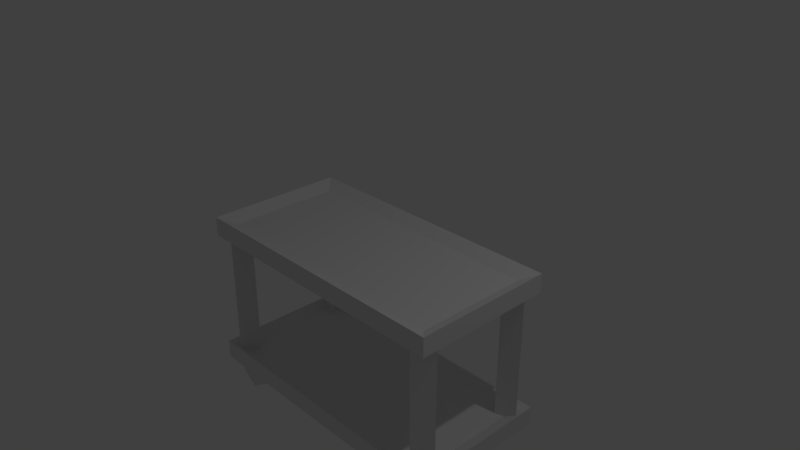 # Source: trolley.blend  (saved by Blender 2.79.0; exported with 4.5.12 LTS)
import bpy
from mathutils import Matrix  # noqa: F401  (used for matrix-valued properties, if any)

bpy.ops.wm.read_factory_settings(use_empty=True)
scene = bpy.context.scene
scene.name = 'Scene'

# ---- collections
col_collection_1 = bpy.data.collections.new('Collection 1'); scene.collection.children.link(col_collection_1)

# ---- materials (node trees are filled in below, after node groups)
mat_material = bpy.data.materials.new('Material')
mat_material.alpha_threshold = 0.0
mat_material.use_transparent_shadow = False
mat_material.roughness = 0.5
mat_material.line_color = (0.0, 0.0, 0.0, 1.0)

# ---- material node trees

# ---- world
world_world = bpy.data.worlds.new('World'); scene.world = world_world
world_world.color = (0.05088, 0.05088, 0.05088)
world_world.use_sun_shadow = False
world_world.sun_shadow_jitter_overblur = 0.0
world_world.cycles.sampling_method = 'MANUAL'

# ---- cameras
cam_camera = bpy.data.cameras.new('Camera')
cam_camera.clip_end = 100.0
cam_camera.lens = 35.0
cam_camera.sensor_width = 32.0
cam_camera.sensor_height = 18.0
cam_camera.ortho_scale = 7.314
cam_camera.dof.focus_distance = 0.0
cam_camera.dof.aperture_fstop = 128.0

# ---- lights
light_lamp = bpy.data.lights.new('Lamp', 'POINT')
light_lamp.transmission_factor = 0.0
light_lamp.cutoff_distance = 30.0
light_lamp.energy = 100.0
light_lamp.shadow_buffer_clip_start = 1.001
light_lamp.shadow_soft_size = 0.1
light_lamp.shadow_maximum_resolution = 0.006
light_lamp.use_absolute_resolution = True

# ---- meshes
me_cone_003 = bpy.data.meshes.new('Cone.003')
me_cone_003.from_pydata([(1.484e-09, 0.5122, -0.09359), (1.484e-09, 0.5122, 0.09359), (0.338, 0.2301, -0.09359), (0.338, 0.2301, 0.09359), (0.338, -0.07321, -0.09359), (0.338, -0.07321, 0.09359), (-0.338, -0.07321, -0.09359), (-0.338, -0.07321, 0.09359), (-0.338, 0.2301, -0.09359), (-0.338, 0.2301, 0.09359)], [], [(0, 1, 3, 2), (2, 3, 5, 4), (2, 4, 6, 8), (0, 2, 8), (5, 3, 9, 7), (6, 7, 9, 8), (8, 9, 1, 0), (1, 9, 3)])
me_cone_003.use_remesh_preserve_volume = False
me_cone_003.use_remesh_preserve_attributes = False
me_cone_003.use_mirror_vertex_groups = False
me_cone_003.update()
me_cone_002 = bpy.data.meshes.new('Cone.002')
me_cone_002.from_pydata([(1.484e-09, 0.5122, -0.09359), (1.484e-09, 0.5122, 0.09359), (0.338, 0.2301, -0.09359), (0.338, 0.2301, 0.09359), (0.338, -0.07321, -0.09359), (0.338, -0.07321, 0.09359), (-0.338, -0.07321, -0.09359), (-0.338, -0.07321, 0.09359), (-0.338, 0.2301, -0.09359), (-0.338, 0.2301, 0.09359)], [], [(0, 1, 3, 2), (2, 3, 5, 4), (2, 4, 6, 8), (0, 2, 8), (5, 3, 9, 7), (6, 7, 9, 8), (8, 9, 1, 0), (1, 9, 3)])
me_cone_002.use_remesh_preserve_volume = False
me_cone_002.use_remesh_preserve_attributes = False
me_cone_002.use_mirror_vertex_groups = False
me_cone_002.update()
me_cone_001 = bpy.data.meshes.new('Cone.001')
me_cone_001.from_pydata([(1.484e-09, 0.5122, -0.09359), (1.484e-09, 0.5122, 0.09359), (0.338, 0.2301, -0.09359), (0.338, 0.2301, 0.09359), (0.338, -0.07321, -0.09359), (0.338, -0.07321, 0.09359), (-0.338, -0.07321, -0.09359), (-0.338, -0.07321, 0.09359), (-0.338, 0.2301, -0.09359), (-0.338, 0.2301, 0.09359)], [], [(0, 1, 3, 2), (2, 3, 5, 4), (2, 4, 6, 8), (0, 2, 8), (5, 3, 9, 7), (6, 7, 9, 8), (8, 9, 1, 0), (1, 9, 3)])
me_cone_001.use_remesh_preserve_volume = False
me_cone_001.use_remesh_preserve_attributes = False
me_cone_001.use_mirror_vertex_groups = False
me_cone_001.update()
me_cone = bpy.data.meshes.new('Cone')
me_cone.from_pydata([(1.484e-09, 0.5122, -0.09359), (1.484e-09, 0.5122, 0.09359), (0.338, 0.2301, -0.09359), (0.338, 0.2301, 0.09359), (0.338, -0.07321, -0.09359), (0.338, -0.07321, 0.09359), (-0.338, -0.07321, -0.09359), (-0.338, -0.07321, 0.09359), (-0.338, 0.2301, -0.09359), (-0.338, 0.2301, 0.09359)], [], [(0, 1, 3, 2), (2, 3, 5, 4), (2, 4, 6, 8), (0, 2, 8), (5, 3, 9, 7), (6, 7, 9, 8), (8, 9, 1, 0), (1, 9, 3)])
me_cone.use_remesh_preserve_volume = False
me_cone.use_remesh_preserve_attributes = False
me_cone.use_mirror_vertex_groups = False
me_cone.update()
me_cylinder_003 = bpy.data.meshes.new('Cylinder.003')
me_cylinder_003.from_pydata([(0.0, 1.0, -1.0), (0.0, 1.0, 1.0), (0.866, -0.5, -1.0), (0.866, -0.5, 1.0), (-0.866, -0.5, -1.0), (-0.866, -0.5, 1.0)], [], [(0, 1, 3, 2), (2, 3, 5, 4), (4, 5, 1, 0)])
me_cylinder_003.use_remesh_preserve_volume = False
me_cylinder_003.use_remesh_preserve_attributes = False
me_cylinder_003.use_mirror_vertex_groups = False
me_cylinder_003.update()
me_cylinder_002 = bpy.data.meshes.new('Cylinder.002')
me_cylinder_002.from_pydata([(0.0, 1.0, -1.0), (0.0, 1.0, 1.0), (0.866, -0.5, -1.0), (0.866, -0.5, 1.0), (-0.866, -0.5, -1.0), (-0.866, -0.5, 1.0)], [], [(0, 1, 3, 2), (2, 3, 5, 4), (4, 5, 1, 0)])
me_cylinder_002.use_remesh_preserve_volume = False
me_cylinder_002.use_remesh_preserve_attributes = False
me_cylinder_002.use_mirror_vertex_groups = False
me_cylinder_002.update()
me_cylinder_001 = bpy.data.meshes.new('Cylinder.001')
me_cylinder_001.from_pydata([(0.0, 1.0, -1.0), (0.0, 1.0, 1.0), (0.866, -0.5, -1.0), (0.866, -0.5, 1.0), (-0.866, -0.5, -1.0), (-0.866, -0.5, 1.0)], [], [(0, 1, 3, 2), (2, 3, 5, 4), (4, 5, 1, 0)])
me_cylinder_001.use_remesh_preserve_volume = False
me_cylinder_001.use_remesh_preserve_attributes = False
me_cylinder_001.use_mirror_vertex_groups = False
me_cylinder_001.update()
me_cylinder = bpy.data.meshes.new('Cylinder')
me_cylinder.from_pydata([(0.0, 1.0, -1.0), (0.0, 1.0, 1.0), (0.866, -0.5, -1.0), (0.866, -0.5, 1.0), (-0.866, -0.5, -1.0), (-0.866, -0.5, 1.0)], [], [(0, 1, 3, 2), (2, 3, 5, 4), (4, 5, 1, 0)])
me_cylinder.use_remesh_preserve_volume = False
me_cylinder.use_remesh_preserve_attributes = False
me_cylinder.use_mirror_vertex_groups = False
me_cylinder.update()
me_cube_001 = bpy.data.meshes.new('Cube.001')
me_cube_001.from_pydata([(2.0, 1.0, -0.125), (2.0, -1.0, -0.125), (-2.0, -1.0, -0.125), (-2.0, 1.0, -0.125), (1.802, 0.8025, 0.045), (1.802, -0.8025, 0.045), (-1.802, -0.8025, 0.045), (-1.802, 0.8025, 0.045), (2.0, 1.0, 0.1452), (2.0, -1.0, 0.1452), (-2.0, 1.0, 0.1452), (-2.0, -1.0, 0.1452)], [], [(0, 1, 2, 3), (4, 7, 6, 5), (0, 8, 9, 1), (1, 9, 11, 2), (2, 11, 10, 3), (8, 0, 3, 10), (4, 5, 9, 8), (7, 4, 8, 10), (5, 6, 11, 9), (6, 7, 10, 11)])
me_cube_001.materials.append(mat_material)
me_cube_001.use_remesh_preserve_volume = False
me_cube_001.use_remesh_preserve_attributes = False
me_cube_001.use_mirror_vertex_groups = False
me_cube_001.update()
me_cube = bpy.data.meshes.new('Cube')
me_cube.from_pydata([(2.0, 1.0, -0.125), (2.0, -1.0, -0.125), (-2.0, -1.0, -0.125), (-2.0, 1.0, -0.125), (1.802, 0.8025, 0.045), (1.802, -0.8025, 0.045), (-1.802, -0.8025, 0.045), (-1.802, 0.8025, 0.045), (2.0, 1.0, 0.1452), (2.0, -1.0, 0.1452), (-2.0, 1.0, 0.1452), (-2.0, -1.0, 0.1452)], [], [(0, 1, 2, 3), (4, 7, 6, 5), (0, 8, 9, 1), (1, 9, 11, 2), (2, 11, 10, 3), (8, 0, 3, 10), (4, 5, 9, 8), (7, 4, 8, 10), (5, 6, 11, 9), (6, 7, 10, 11)])
me_cube.materials.append(mat_material)
me_cube.use_remesh_preserve_volume = False
me_cube.use_remesh_preserve_attributes = False
me_cube.use_mirror_vertex_groups = False
me_cube.update()

# ---- objects
ob_cone_003 = bpy.data.objects.new('Cone.003', me_cone_003)
ob_cone_002 = bpy.data.objects.new('Cone.002', me_cone_002)
ob_cone_001 = bpy.data.objects.new('Cone.001', me_cone_001)
ob_cone = bpy.data.objects.new('Cone', me_cone)
ob_cylinder_003 = bpy.data.objects.new('Cylinder.003', me_cylinder_003)
ob_cylinder_002 = bpy.data.objects.new('Cylinder.002', me_cylinder_002)
ob_cylinder_001 = bpy.data.objects.new('Cylinder.001', me_cylinder_001)
ob_cylinder = bpy.data.objects.new('Cylinder', me_cylinder)
ob_cube_001 = bpy.data.objects.new('Cube.001', me_cube_001)
ob_cube = bpy.data.objects.new('Cube', me_cube)
ob_lamp = bpy.data.objects.new('Lamp', light_lamp)
ob_camera = bpy.data.objects.new('Camera', cam_camera)

# ---- transforms, parenting, visibility, modifiers, constraints
ob_cone_003.location = (1.529, -0.826, -2.137)
ob_cone_003.rotation_euler = (-1.571, -0.0, 0.0)
ob_cone_003.scale = (0.7296, 0.6161, 1.0)
ob_cone_003.lineart.crease_threshold = 0.0
ob_cone_002.location = (-1.529, -0.826, -2.137)
ob_cone_002.rotation_euler = (-1.571, -0.0, 0.0)
ob_cone_002.scale = (0.7296, 0.6161, 1.0)
ob_cone_002.lineart.crease_threshold = 0.0
ob_cone_001.location = (-1.529, 0.826, -2.137)
ob_cone_001.rotation_euler = (-1.571, -0.0, 0.0)
ob_cone_001.scale = (0.7296, 0.6161, 1.0)
ob_cone_001.lineart.crease_threshold = 0.0
ob_cone.location = (1.529, 0.826, -2.137)
ob_cone.rotation_euler = (-1.571, -0.0, 0.0)
ob_cone.scale = (0.7296, 0.6161, 1.0)
ob_cone.lineart.crease_threshold = 0.0
ob_cylinder_003.location = (-1.797, -0.7881, -1.041)
ob_cylinder_003.rotation_euler = (0.0, -0.0, 1.309)
ob_cylinder_003.scale = (0.1736, 0.1736, 1.0)
ob_cylinder_003.lineart.crease_threshold = 0.0
ob_cylinder_002.location = (-1.797, 0.7881, -1.041)
ob_cylinder_002.rotation_euler = (0.0, -0.0, -0.2618)
ob_cylinder_002.scale = (0.1736, 0.1736, 1.0)
ob_cylinder_002.lineart.crease_threshold = 0.0
ob_cylinder_001.location = (1.797, -0.7881, -1.041)
ob_cylinder_001.rotation_euler = (0.0, -0.0, 0.7854)
ob_cylinder_001.scale = (0.1736, 0.1736, 1.0)
ob_cylinder_001.lineart.crease_threshold = 0.0
ob_cylinder.location = (1.797, 0.7881, -1.041)
ob_cylinder.rotation_euler = (0.0, -0.0, 0.2618)
ob_cylinder.scale = (0.1736, 0.1736, 1.0)
ob_cylinder.lineart.crease_threshold = 0.0
ob_cube_001.location = (0.0, 0.0, -2.0)
ob_cube_001.lock_rotations_4d = False
ob_cube_001.empty_display_type = 'ARROWS'
ob_cube_001.lineart.crease_threshold = 0.0
ob_cube.location = (0.0, 0.0, 0.0)
ob_cube.lock_rotations_4d = False
ob_cube.empty_display_type = 'ARROWS'
ob_cube.lineart.crease_threshold = 0.0
ob_lamp.location = (4.076, 1.005, 5.904)
ob_lamp.rotation_euler = (0.6503, 0.05522, 1.866)
ob_lamp.lock_rotations_4d = False
ob_lamp.empty_display_type = 'ARROWS'
ob_lamp.color = (0.0, 0.0, 0.0, 0.0)
ob_lamp.lineart.crease_threshold = 0.0
ob_camera.location = (7.481, -6.508, 5.344)
ob_camera.rotation_euler = (1.109, 0.0, 0.8149)
ob_camera.lock_rotations_4d = False
ob_camera.empty_display_type = 'ARROWS'
ob_camera.color = (0.0, 0.0, 0.0, 0.0)
ob_camera.display_type = 'WIRE'
ob_camera.lineart.crease_threshold = 0.0

# ---- collection membership
col_collection_1.objects.link(ob_cone_003)
col_collection_1.objects.link(ob_cone_002)
col_collection_1.objects.link(ob_cone_001)
col_collection_1.objects.link(ob_cone)
col_collection_1.objects.link(ob_cylinder_003)
col_collection_1.objects.link(ob_cylinder_002)
col_collection_1.objects.link(ob_cylinder_001)
col_collection_1.objects.link(ob_cylinder)
col_collection_1.objects.link(ob_cube_001)
col_collection_1.objects.link(ob_cube)
col_collection_1.objects.link(ob_lamp)
col_collection_1.objects.link(ob_camera)

# ---- scene / render settings (as saved in the file)
scene.camera = ob_camera
scene.frame_start = 1; scene.frame_end = 250; scene.frame_set(1)
scene.render.engine = 'BLENDER_EEVEE_NEXT'
scene.render.resolution_percentage = 50
scene.render.dither_intensity = 0.0
scene.cycles.use_denoising = False
scene.cycles.samples = 128
scene.cycles.sampling_pattern = 'TABULATED_SOBOL'
scene.cycles.use_adaptive_sampling = False
scene.cycles.use_light_tree = False
scene.cycles.blur_glossy = 0.0
scene.cycles.sample_clamp_indirect = 0.0
scene.view_settings.view_transform = 'Standard'
bpy.context.view_layer.update()

